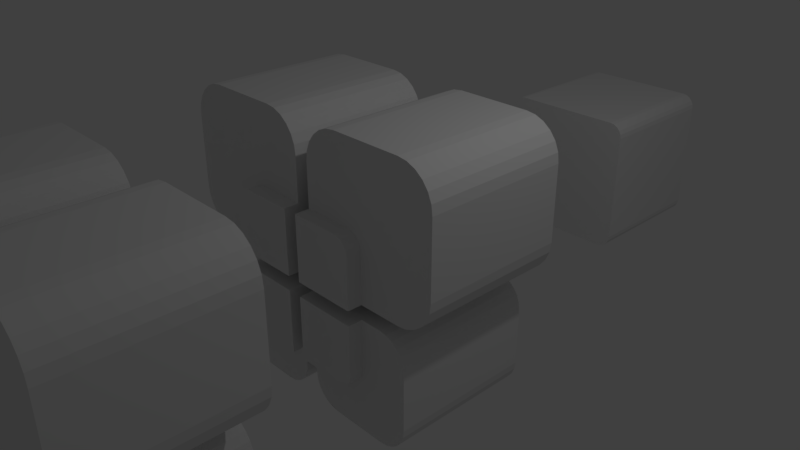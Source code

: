 # Source: carefit.blend  (saved by Blender 2.77.0; exported with 4.5.12 LTS)
import bpy
from mathutils import Matrix  # noqa: F401  (used for matrix-valued properties, if any)

bpy.ops.wm.read_factory_settings(use_empty=True)
scene = bpy.context.scene
scene.name = 'Scene'

# ---- collections
col_collection_1 = bpy.data.collections.new('Collection 1'); scene.collection.children.link(col_collection_1)

# ---- materials (node trees are filled in below, after node groups)
mat_material = bpy.data.materials.new('Material')
mat_material.alpha_threshold = 0.0
mat_material.use_transparent_shadow = False
mat_material.roughness = 0.5
mat_material.line_color = (0.0, 0.0, 0.0, 1.0)

# ---- material node trees

# ---- world
world_world = bpy.data.worlds.new('World'); scene.world = world_world
world_world.color = (0.05088, 0.05088, 0.05088)
world_world.use_sun_shadow = False
world_world.sun_shadow_jitter_overblur = 0.0
world_world.cycles.sampling_method = 'MANUAL'

# ---- cameras
cam_camera = bpy.data.cameras.new('Camera')
cam_camera.clip_end = 100.0
cam_camera.lens = 35.0
cam_camera.sensor_width = 32.0
cam_camera.sensor_height = 18.0
cam_camera.ortho_scale = 7.314
cam_camera.dof.focus_distance = 0.0
cam_camera.dof.aperture_fstop = 128.0

# ---- lights
light_lamp = bpy.data.lights.new('Lamp', 'POINT')
light_lamp.transmission_factor = 0.0
light_lamp.cutoff_distance = 30.0
light_lamp.energy = 100.0
light_lamp.shadow_buffer_clip_start = 1.001
light_lamp.shadow_soft_size = 0.1
light_lamp.shadow_maximum_resolution = 0.006
light_lamp.use_absolute_resolution = True

# ---- meshes
me_cube_019 = bpy.data.meshes.new('Cube.019')
me_cube_019.from_pydata([(1.0, 0.9051, -0.9423), (1.25, 0.9051, -0.6923), (1.077, 0.9051, -0.9301), (1.147, 0.9051, -0.8946), (1.202, 0.9051, -0.8393), (1.238, 0.9051, -0.7696), (0.125, -0.9949, 0.1827), (2.0, -0.9949, -2.317), (2.625, -0.9949, -1.692), (2.162, -0.9949, -2.296), (2.312, -0.9949, -2.234), (2.442, -0.9949, -2.134), (2.541, -0.9949, -2.005), (2.604, -0.9949, -1.854), (2.625, 1.005, -1.692), (2.0, 1.005, -2.317), (2.604, 1.005, -1.854), (2.541, 1.005, -2.005), (2.442, 1.005, -2.134), (2.312, 1.005, -2.234), (2.162, 1.005, -2.296), (0.75, 1.005, -2.317), (0.125, 1.005, -1.692), (0.5882, 1.005, -2.296), (0.4375, 1.005, -2.234), (0.3081, 1.005, -2.134), (0.2087, 1.005, -2.005), (0.1463, 1.005, -1.854), (0.125, -0.9949, -1.692), (0.75, -0.9949, -2.317), (0.1463, -0.9949, -1.854), (0.2087, -0.9949, -2.005), (0.3081, -0.9949, -2.134), (0.4375, -0.9949, -2.234), (0.5882, -0.9949, -2.296), (2.625, -0.9949, -0.4423), (2.0, -0.9949, 0.1827), (2.604, -0.9949, -0.2806), (2.541, -0.9949, -0.1298), (2.442, -0.9949, -0.0003713), (2.312, -0.9949, 0.09895), (2.162, -0.9949, 0.1614), (2.0, 1.005, 0.1827), (2.625, 1.005, -0.4423), (2.162, 1.005, 0.1614), (2.312, 1.005, 0.09895), (2.442, 1.005, -0.0003707), (2.541, 1.005, -0.1298), (2.604, 1.005, -0.2806), (0.125, 0.005143, 0.1827), (2.0, 0.005143, -2.317), (2.162, 0.005143, -2.296), (2.312, 0.005143, -2.234), (2.442, 0.005143, -2.134), (2.541, 0.005143, -2.005), (2.604, 0.005143, -1.854), (2.625, 0.005143, -1.692), (0.75, 0.005143, -2.317), (0.5882, 0.005143, -2.296), (0.4375, 0.005143, -2.234), (0.3081, 0.005143, -2.134), (0.2087, 0.005143, -2.005), (0.1463, 0.005143, -1.854), (0.125, 0.005143, -1.692), (2.625, 0.005143, -0.4423), (2.604, 0.005143, -0.2806), (2.541, 0.005143, -0.1298), (2.442, 0.005143, -0.000371), (2.312, 0.005143, 0.09895), (2.162, 0.005143, 0.1614), (2.0, 0.005143, 0.1827), (1.25, 0.9051, 0.1827), (1.25, 1.005, 0.1827), (1.25, 1.005, -0.6923), (1.238, 1.005, -0.7696), (1.202, 1.005, -0.8393), (0.125, 0.9051, 0.1827), (1.147, 1.005, -0.8946), (1.077, 1.005, -0.9301), (1.0, 1.005, -0.9423), (0.125, 1.005, -0.9423), (0.125, 0.9051, -0.9423), (-1.25, 0.9051, -0.6923), (-1.0, 0.9051, -0.9423), (-1.238, 0.9051, -0.7696), (-1.202, 0.9051, -0.8393), (-1.147, 0.9051, -0.8946), (-1.077, 0.9051, -0.9301), (-0.125, -0.9949, 0.1827), (-2.625, -0.9949, -1.692), (-2.0, -0.9949, -2.317), (-2.604, -0.9949, -1.854), (-2.541, -0.9949, -2.005), (-2.442, -0.9949, -2.134), (-2.313, -0.9949, -2.234), (-2.162, -0.9949, -2.296), (-2.0, 1.005, -2.317), (-2.625, 1.005, -1.692), (-2.162, 1.005, -2.296), (-2.313, 1.005, -2.234), (-2.442, 1.005, -2.134), (-2.541, 1.005, -2.005), (-2.604, 1.005, -1.854), (-2.625, 1.005, -0.4423), (-2.0, 1.005, 0.1827), (-2.604, 1.005, -0.2805), (-2.541, 1.005, -0.1298), (-2.442, 1.005, -0.0003686), (-2.313, 1.005, 0.09896), (-2.162, 1.005, 0.1614), (-2.0, -0.9949, 0.1827), (-2.625, -0.9949, -0.4423), (-2.162, -0.9949, 0.1614), (-2.313, -0.9949, 0.09895), (-2.442, -0.9949, -0.0003707), (-2.541, -0.9949, -0.1298), (-2.604, -0.9949, -0.2806), (-0.75, -0.9949, -2.317), (-0.125, -0.9949, -1.692), (-0.5882, -0.9949, -2.296), (-0.4375, -0.9949, -2.234), (-0.3081, -0.9949, -2.134), (-0.2087, -0.9949, -2.005), (-0.1463, -0.9949, -1.854), (-0.125, 1.005, -1.692), (-0.75, 1.005, -2.317), (-0.1463, 1.005, -1.854), (-0.2087, 1.005, -2.005), (-0.3081, 1.005, -2.134), (-0.4375, 1.005, -2.234), (-0.5882, 1.005, -2.296), (-0.125, 0.005142, 0.1827), (-2.625, 0.005143, -1.692), (-2.604, 0.005143, -1.854), (-2.541, 0.005143, -2.005), (-2.442, 0.005143, -2.134), (-2.313, 0.005143, -2.234), (-2.162, 0.005143, -2.296), (-2.0, 0.005143, -2.317), (-2.625, 0.005142, -0.4423), (-2.604, 0.005142, -0.2805), (-2.541, 0.005142, -0.1298), (-2.442, 0.005142, -0.0003697), (-2.313, 0.005142, 0.09895), (-2.162, 0.005142, 0.1614), (-2.0, 0.005142, 0.1827), (-0.75, 0.005143, -2.317), (-0.5882, 0.005143, -2.296), (-0.4375, 0.005143, -2.234), (-0.3081, 0.005143, -2.134), (-0.2087, 0.005143, -2.005), (-0.1463, 0.005143, -1.854), (-0.125, 0.005143, -1.692), (-0.125, 0.9051, -0.9423), (-1.0, 1.005, -0.9423), (-1.077, 1.005, -0.9301), (-0.125, 1.005, -0.9423), (-1.147, 1.005, -0.8946), (-1.202, 1.005, -0.8393), (-0.125, 0.9051, 0.1827), (-1.238, 1.005, -0.7696), (-1.25, 1.005, -0.6923), (-1.25, 1.005, 0.1827), (-1.25, 0.9051, 0.1827), (-1.0, 0.9051, 1.558), (-1.25, 0.9051, 1.308), (-1.077, 0.9051, 1.545), (-1.147, 0.9051, 1.51), (-1.202, 0.9051, 1.455), (-1.238, 0.9051, 1.385), (-0.125, -0.9949, 0.4327), (-1.625, -0.9949, 2.433), (-2.125, -0.9949, 1.933), (-1.754, -0.9949, 2.416), (-1.875, -0.9949, 2.366), (-1.979, -0.9949, 2.286), (-2.058, -0.9949, 2.183), (-2.108, -0.9949, 2.062), (-2.125, 1.005, 1.933), (-1.625, 1.005, 2.433), (-2.108, 1.005, 2.062), (-2.058, 1.005, 2.183), (-1.979, 1.005, 2.286), (-1.875, 1.005, 2.366), (-1.754, 1.005, 2.416), (-0.625, 1.005, 2.433), (-0.125, 1.005, 1.933), (-0.4956, 1.005, 2.416), (-0.375, 1.005, 2.366), (-0.2714, 1.005, 2.286), (-0.192, 1.005, 2.183), (-0.142, 1.005, 2.062), (-0.125, -0.9949, 1.933), (-0.625, -0.9949, 2.433), (-0.142, -0.9949, 2.062), (-0.192, -0.9949, 2.183), (-0.2714, -0.9949, 2.286), (-0.375, -0.9949, 2.366), (-0.4956, -0.9949, 2.416), (-2.125, -0.9949, 0.9327), (-1.625, -0.9949, 0.4327), (-2.108, -0.9949, 0.8033), (-2.058, -0.9949, 0.6827), (-1.979, -0.9949, 0.5791), (-1.875, -0.9949, 0.4997), (-1.754, -0.9949, 0.4497), (-1.625, 1.005, 0.4327), (-2.125, 1.005, 0.9327), (-1.754, 1.005, 0.4497), (-1.875, 1.005, 0.4997), (-1.979, 1.005, 0.5791), (-2.058, 1.005, 0.6827), (-2.108, 1.005, 0.8033), (-0.125, 0.005142, 0.4327), (-1.625, 0.005142, 2.433), (-1.754, 0.005142, 2.416), (-1.875, 0.005142, 2.366), (-1.979, 0.005142, 2.286), (-2.058, 0.005142, 2.183), (-2.108, 0.005142, 2.062), (-2.125, 0.005142, 1.933), (-0.625, 0.005142, 2.433), (-0.4956, 0.005142, 2.416), (-0.375, 0.005142, 2.366), (-0.2714, 0.005142, 2.286), (-0.192, 0.005142, 2.183), (-0.142, 0.005142, 2.062), (-0.125, 0.005142, 1.933), (-2.125, 0.005142, 0.9327), (-2.108, 0.005142, 0.8033), (-2.058, 0.005142, 0.6827), (-1.979, 0.005142, 0.5791), (-1.875, 0.005142, 0.4997), (-1.754, 0.005142, 0.4497), (-1.625, 0.005142, 0.4327), (-1.25, 0.9051, 0.4327), (-1.25, 1.005, 0.4327), (-1.25, 1.005, 1.308), (-1.238, 1.005, 1.385), (-1.202, 1.005, 1.455), (-1.147, 1.005, 1.51), (-1.077, 1.005, 1.545), (-0.125, 0.9051, 0.4327), (-0.125, 1.005, 1.558), (-0.125, 0.9051, 1.558), (-1.0, 1.005, 1.558), (1.25, 0.9051, 1.308), (1.0, 0.9051, 1.558), (1.238, 0.9051, 1.385), (1.202, 0.9051, 1.455), (1.147, 0.9051, 1.51), (1.077, 0.9051, 1.545), (0.125, -0.9949, 0.4327), (2.125, -0.9949, 1.933), (1.625, -0.9949, 2.433), (2.108, -0.9949, 2.062), (2.058, -0.9949, 2.183), (1.979, -0.9949, 2.286), (1.875, -0.9949, 2.366), (1.754, -0.9949, 2.416), (1.625, 1.005, 2.433), (2.125, 1.005, 1.933), (1.754, 1.005, 2.416), (1.875, 1.005, 2.366), (1.979, 1.005, 2.286), (2.058, 1.005, 2.183), (2.108, 1.005, 2.062), (2.125, 1.005, 0.9327), (1.625, 1.005, 0.4327), (2.108, 1.005, 0.8033), (2.058, 1.005, 0.6827), (1.979, 1.005, 0.5791), (1.875, 1.005, 0.4997), (1.754, 1.005, 0.4497), (1.625, -0.9949, 0.4327), (2.125, -0.9949, 0.9327), (1.754, -0.9949, 0.4497), (1.875, -0.9949, 0.4997), (1.979, -0.9949, 0.5791), (2.058, -0.9949, 0.6827), (2.108, -0.9949, 0.8033), (0.625, -0.9949, 2.433), (0.125, -0.9949, 1.933), (0.4956, -0.9949, 2.416), (0.375, -0.9949, 2.366), (0.2714, -0.9949, 2.286), (0.192, -0.9949, 2.183), (0.142, -0.9949, 2.062), (0.125, 1.005, 1.933), (0.625, 1.005, 2.433), (0.142, 1.005, 2.062), (0.192, 1.005, 2.183), (0.2714, 1.005, 2.286), (0.375, 1.005, 2.366), (0.4956, 1.005, 2.416), (0.125, 0.005143, 0.4327), (2.125, 0.005143, 1.933), (2.108, 0.005143, 2.062), (2.058, 0.005143, 2.183), (1.979, 0.005143, 2.286), (1.875, 0.005143, 2.366), (1.754, 0.005143, 2.416), (1.625, 0.005143, 2.433), (2.125, 0.005142, 0.9327), (2.108, 0.005142, 0.8033), (2.058, 0.005142, 0.6827), (1.979, 0.005142, 0.5791), (1.875, 0.005142, 0.4997), (1.754, 0.005142, 0.4497), (1.625, 0.005142, 0.4327), (0.625, 0.005143, 2.433), (0.4956, 0.005143, 2.416), (0.375, 0.005143, 2.366), (0.2714, 0.005143, 2.286), (0.192, 0.005143, 2.183), (0.142, 0.005143, 2.062), (0.125, 0.005143, 1.933), (1.25, 1.005, 1.308), (1.238, 1.005, 1.385), (1.202, 1.005, 1.455), (1.147, 1.005, 1.51), (1.077, 1.005, 1.545), (1.0, 1.005, 1.558), (0.125, 0.9051, 1.558), (0.125, 1.005, 1.558), (1.25, 1.005, 0.4327), (1.25, 0.9051, 0.4327), (0.125, 0.9051, 0.4327)], [], [(0, 2, 78, 79), (2, 3, 77, 78), (3, 4, 75, 77), (4, 5, 74, 75), (5, 1, 73, 74), (64, 56, 14, 43), (21, 23, 24, 25, 26, 27, 22, 80, 79, 78, 77, 75, 74, 73, 72, 42, 44, 45, 46, 47, 48, 43, 14, 16, 17, 18, 19, 20, 15), (57, 50, 7, 29), (49, 6, 36, 70), (49, 63, 28, 6), (50, 15, 20, 51), (51, 20, 19, 52), (52, 19, 18, 53), (53, 18, 17, 54), (54, 17, 16, 55), (55, 16, 14, 56), (57, 29, 34, 58), (58, 34, 33, 59), (59, 33, 32, 60), (60, 32, 31, 61), (61, 31, 30, 62), (62, 30, 28, 63), (64, 43, 48, 65), (65, 48, 47, 66), (66, 47, 46, 67), (67, 46, 45, 68), (68, 45, 44, 69), (69, 44, 42, 70), (6, 28, 30, 31, 32, 33, 34, 29, 7, 9, 10, 11, 12, 13, 8, 35, 37, 38, 39, 40, 41, 36), (41, 69, 70, 36), (40, 68, 69, 41), (39, 67, 68, 40), (38, 66, 67, 39), (37, 65, 66, 38), (35, 64, 65, 37), (27, 62, 63, 22), (26, 61, 62, 27), (25, 60, 61, 26), (24, 59, 60, 25), (23, 58, 59, 24), (21, 57, 58, 23), (13, 55, 56, 8), (12, 54, 55, 13), (11, 53, 54, 12), (10, 52, 53, 11), (9, 51, 52, 10), (7, 50, 51, 9), (21, 15, 50, 57), (35, 8, 56, 64), (71, 1, 5, 4, 3, 2, 0, 81, 76), (72, 71, 76, 49, 70, 42), (81, 0, 79, 80), (73, 1, 71, 72), (76, 81, 80, 22, 63, 49), (146, 138, 96, 125), (103, 105, 106, 107, 108, 109, 104, 162, 161, 160, 158, 157, 155, 154, 156, 124, 126, 127, 128, 129, 130, 125, 96, 98, 99, 100, 101, 102, 97), (139, 132, 89, 111), (131, 88, 118, 152), (131, 145, 110, 88), (132, 97, 102, 133), (133, 102, 101, 134), (134, 101, 100, 135), (135, 100, 99, 136), (136, 99, 98, 137), (137, 98, 96, 138), (139, 111, 116, 140), (140, 116, 115, 141), (141, 115, 114, 142), (142, 114, 113, 143), (143, 113, 112, 144), (144, 112, 110, 145), (146, 125, 130, 147), (147, 130, 129, 148), (148, 129, 128, 149), (149, 128, 127, 150), (150, 127, 126, 151), (151, 126, 124, 152), (88, 110, 112, 113, 114, 115, 116, 111, 89, 91, 92, 93, 94, 95, 90, 117, 119, 120, 121, 122, 123, 118), (123, 151, 152, 118), (122, 150, 151, 123), (121, 149, 150, 122), (120, 148, 149, 121), (119, 147, 148, 120), (117, 146, 147, 119), (109, 144, 145, 104), (108, 143, 144, 109), (107, 142, 143, 108), (106, 141, 142, 107), (105, 140, 141, 106), (103, 139, 140, 105), (95, 137, 138, 90), (94, 136, 137, 95), (93, 135, 136, 94), (92, 134, 135, 93), (91, 133, 134, 92), (89, 132, 133, 91), (103, 97, 132, 139), (117, 90, 138, 146), (161, 82, 84, 160), (163, 82, 161, 162), (158, 85, 86, 157), (160, 84, 85, 158), (153, 83, 87, 86, 85, 84, 82, 163, 159), (156, 153, 159, 131, 152, 124), (155, 87, 83, 154), (154, 83, 153, 156), (157, 86, 87, 155), (159, 163, 162, 104, 145, 131), (164, 244, 242, 235, 165, 169, 168, 167, 166), (164, 166, 241, 245), (166, 167, 240, 241), (167, 168, 239, 240), (168, 169, 238, 239), (169, 165, 237, 238), (228, 220, 178, 207), (185, 187, 188, 189, 190, 191, 186, 243, 245, 241, 240, 239, 238, 237, 236, 206, 208, 209, 210, 211, 212, 207, 178, 180, 181, 182, 183, 184, 179), (221, 214, 171, 193), (213, 170, 200, 234), (213, 227, 192, 170), (214, 179, 184, 215), (215, 184, 183, 216), (216, 183, 182, 217), (217, 182, 181, 218), (218, 181, 180, 219), (219, 180, 178, 220), (221, 193, 198, 222), (222, 198, 197, 223), (223, 197, 196, 224), (224, 196, 195, 225), (225, 195, 194, 226), (226, 194, 192, 227), (228, 207, 212, 229), (229, 212, 211, 230), (230, 211, 210, 231), (231, 210, 209, 232), (232, 209, 208, 233), (233, 208, 206, 234), (170, 192, 194, 195, 196, 197, 198, 193, 171, 173, 174, 175, 176, 177, 172, 199, 201, 202, 203, 204, 205, 200), (205, 233, 234, 200), (204, 232, 233, 205), (203, 231, 232, 204), (202, 230, 231, 203), (201, 229, 230, 202), (199, 228, 229, 201), (191, 226, 227, 186), (190, 225, 226, 191), (189, 224, 225, 190), (188, 223, 224, 189), (187, 222, 223, 188), (185, 221, 222, 187), (177, 219, 220, 172), (176, 218, 219, 177), (175, 217, 218, 176), (174, 216, 217, 175), (173, 215, 216, 174), (171, 214, 215, 173), (185, 179, 214, 221), (199, 172, 220, 228), (244, 164, 245, 243), (237, 165, 235, 236), (236, 235, 242, 213, 234, 206), (242, 244, 243, 186, 227, 213), (246, 317, 325, 326), (310, 302, 260, 289), (267, 269, 270, 271, 272, 273, 268, 325, 317, 318, 319, 320, 321, 322, 324, 288, 290, 291, 292, 293, 294, 289, 260, 262, 263, 264, 265, 266, 261), (303, 296, 253, 275), (295, 252, 282, 316), (295, 309, 274, 252), (296, 261, 266, 297), (297, 266, 265, 298), (298, 265, 264, 299), (299, 264, 263, 300), (300, 263, 262, 301), (301, 262, 260, 302), (303, 275, 280, 304), (304, 280, 279, 305), (305, 279, 278, 306), (306, 278, 277, 307), (307, 277, 276, 308), (308, 276, 274, 309), (310, 289, 294, 311), (311, 294, 293, 312), (312, 293, 292, 313), (313, 292, 291, 314), (314, 291, 290, 315), (315, 290, 288, 316), (252, 274, 276, 277, 278, 279, 280, 275, 253, 255, 256, 257, 258, 259, 254, 281, 283, 284, 285, 286, 287, 282), (287, 315, 316, 282), (286, 314, 315, 287), (285, 313, 314, 286), (284, 312, 313, 285), (283, 311, 312, 284), (281, 310, 311, 283), (273, 308, 309, 268), (272, 307, 308, 273), (271, 306, 307, 272), (270, 305, 306, 271), (269, 304, 305, 270), (267, 303, 304, 269), (259, 301, 302, 254), (258, 300, 301, 259), (257, 299, 300, 258), (256, 298, 299, 257), (255, 297, 298, 256), (253, 296, 297, 255), (267, 261, 296, 303), (281, 254, 302, 310), (319, 249, 250, 320), (318, 248, 249, 319), (320, 250, 251, 321), (322, 247, 323, 324), (317, 246, 248, 318), (323, 247, 251, 250, 249, 248, 246, 326, 327), (321, 251, 247, 322), (324, 323, 327, 295, 316, 288), (327, 326, 325, 268, 309, 295)])
me_cube_019.materials.append(mat_material)
me_cube_019.use_remesh_preserve_volume = False
me_cube_019.use_remesh_preserve_attributes = False
me_cube_019.use_mirror_vertex_groups = False
me_cube_019.update()
me_cube_006 = bpy.data.meshes.new('Cube.006')
me_cube_006.from_pydata([(1.0, -1.0, 0.8), (0.8, -1.0, 1.0), (0.9902, -1.0, 0.8618), (0.9618, -1.0, 0.9176), (0.9176, -1.0, 0.9618), (0.8618, -1.0, 0.9902), (0.8, 1.0, 1.0), (1.0, 1.0, 0.8), (0.8618, 1.0, 0.9902), (0.9176, 1.0, 0.9618), (0.9618, 1.0, 0.9176), (0.9902, 1.0, 0.8618), (-0.8, -1.0, 1.0), (-1.0, -1.0, 0.8), (-0.8618, -1.0, 0.9902), (-0.9176, -1.0, 0.9618), (-0.9618, -1.0, 0.9176), (-0.9902, -1.0, 0.8618), (-1.0, 1.0, 0.8), (-0.8, 1.0, 1.0), (-0.9902, 1.0, 0.8618), (-0.9618, 1.0, 0.9176), (-0.9176, 1.0, 0.9618), (-0.8618, 1.0, 0.9902), (-1.0, -1.0, -0.8), (-0.8, -1.0, -1.0), (-0.9902, -1.0, -0.8618), (-0.9618, -1.0, -0.9176), (-0.9176, -1.0, -0.9618), (-0.8618, -1.0, -0.9902), (-0.8, 1.0, -1.0), (-1.0, 1.0, -0.8), (-0.8618, 1.0, -0.9902), (-0.9176, 1.0, -0.9618), (-0.9618, 1.0, -0.9176), (-0.9902, 1.0, -0.8618), (0.8, -1.0, -1.0), (1.0, -1.0, -0.8), (0.8618, -1.0, -0.9902), (0.9176, -1.0, -0.9618), (0.9618, -1.0, -0.9176), (0.9902, -1.0, -0.8618), (1.0, 1.0, -0.8), (0.8, 1.0, -1.0), (0.9902, 1.0, -0.8618), (0.9618, 1.0, -0.9176), (0.9176, 1.0, -0.9618), (0.8618, 1.0, -0.9902)], [], [(6, 19, 12, 1), (30, 43, 36, 25), (36, 38, 39, 40, 41, 37, 0, 2, 3, 4, 5, 1, 12, 14, 15, 16, 17, 13, 24, 26, 27, 28, 29, 25), (6, 1, 5, 8), (8, 5, 4, 9), (9, 4, 3, 10), (10, 3, 2, 11), (11, 2, 0, 7), (12, 19, 23, 14), (14, 23, 22, 15), (15, 22, 21, 16), (16, 21, 20, 17), (17, 20, 18, 13), (24, 13, 18, 31), (30, 25, 29, 32), (32, 29, 28, 33), (33, 28, 27, 34), (34, 27, 26, 35), (35, 26, 24, 31), (30, 32, 33, 34, 35, 31, 18, 20, 21, 22, 23, 19, 6, 8, 9, 10, 11, 7, 42, 44, 45, 46, 47, 43), (36, 43, 47, 38), (38, 47, 46, 39), (39, 46, 45, 40), (40, 45, 44, 41), (41, 44, 42, 37), (42, 7, 0, 37)])
me_cube_006.use_remesh_preserve_volume = False
me_cube_006.use_remesh_preserve_attributes = False
me_cube_006.use_mirror_vertex_groups = False
me_cube_006.update()
me_cube_003 = bpy.data.meshes.new('Cube.003')
me_cube_003.from_pydata([(0.09951, 0.9, 0.1505), (-0.1505, 0.9, -0.09951), (0.02225, 0.9, 0.1383), (-0.04744, 0.9, 0.1027), (-0.1027, 0.9, 0.04744), (-0.1383, 0.9, -0.02225), (0.9745, -1.0, -0.9745), (-0.5255, -1.0, 1.025), (-1.025, -1.0, 0.5255), (-0.6549, -1.0, 1.008), (-0.7755, -1.0, 0.9585), (-0.879, -1.0, 0.879), (-0.9585, -1.0, 0.7755), (-1.008, -1.0, 0.6549), (-1.025, 1.0, 0.5255), (-0.5255, 1.0, 1.025), (-1.008, 1.0, 0.6549), (-0.9585, 1.0, 0.7755), (-0.879, 1.0, 0.879), (-0.7755, 1.0, 0.9585), (-0.6549, 1.0, 1.008), (0.4745, 1.0, 1.025), (0.9745, 1.0, 0.5255), (0.6039, 1.0, 1.008), (0.7245, 1.0, 0.9585), (0.8281, 1.0, 0.879), (0.9075, 1.0, 0.7755), (0.9575, 1.0, 0.6549), (0.9745, -1.0, 0.5255), (0.4745, -1.0, 1.025), (0.9575, -1.0, 0.6549), (0.9075, -1.0, 0.7755), (0.8281, -1.0, 0.879), (0.7245, -1.0, 0.9585), (0.6039, -1.0, 1.008), (-1.025, -1.0, -0.4745), (-0.5255, -1.0, -0.9745), (-1.008, -1.0, -0.6039), (-0.9585, -1.0, -0.7245), (-0.879, -1.0, -0.8281), (-0.7755, -1.0, -0.9075), (-0.6549, -1.0, -0.9575), (-0.5255, 1.0, -0.9745), (-1.025, 1.0, -0.4745), (-0.6549, 1.0, -0.9575), (-0.7755, 1.0, -0.9075), (-0.879, 1.0, -0.8281), (-0.9585, 1.0, -0.7245), (-1.008, 1.0, -0.6039), (0.9745, -5.96e-08, -0.9745), (-0.5255, 0.0, 1.025), (-0.6549, 5.96e-08, 1.008), (-0.7755, 1.192e-07, 0.9585), (-0.879, 1.192e-07, 0.879), (-0.9585, 1.192e-07, 0.7755), (-1.008, 2.384e-07, 0.6549), (-1.025, 2.384e-07, 0.5255), (0.4745, -4.172e-07, 1.025), (0.6039, -4.768e-07, 1.008), (0.7245, -4.768e-07, 0.9585), (0.8281, -4.768e-07, 0.879), (0.9075, -4.768e-07, 0.7755), (0.9575, -4.768e-07, 0.6549), (0.9745, -4.768e-07, 0.5255), (-1.025, 2.384e-07, -0.4745), (-1.008, 2.384e-07, -0.6039), (-0.9585, 2.384e-07, -0.7245), (-0.879, 2.384e-07, -0.8281), (-0.7755, 2.384e-07, -0.9075), (-0.6549, 2.384e-07, -0.9575), (-0.5255, 2.384e-07, -0.9745), (0.09951, 1.0, 0.1505), (0.02225, 1.0, 0.1383), (-0.04744, 1.0, 0.1027), (-0.1027, 1.0, 0.04744), (-0.1383, 1.0, -0.02225), (-0.1505, 1.0, -0.09951), (-0.1505, 0.9, -0.9745), (-0.1505, 1.0, -0.9745), (0.9745, 1.0, 0.1505), (0.9745, 0.9, 0.1505), (0.9745, 0.9, -0.9745)], [], [(0, 71, 79, 80), (64, 56, 14, 43), (21, 23, 24, 25, 26, 27, 22, 79, 71, 72, 73, 74, 75, 76, 78, 42, 44, 45, 46, 47, 48, 43, 14, 16, 17, 18, 19, 20, 15), (57, 50, 7, 29), (49, 6, 36, 70), (49, 63, 28, 6), (50, 15, 20, 51), (51, 20, 19, 52), (52, 19, 18, 53), (53, 18, 17, 54), (54, 17, 16, 55), (55, 16, 14, 56), (57, 29, 34, 58), (58, 34, 33, 59), (59, 33, 32, 60), (60, 32, 31, 61), (61, 31, 30, 62), (62, 30, 28, 63), (64, 43, 48, 65), (65, 48, 47, 66), (66, 47, 46, 67), (67, 46, 45, 68), (68, 45, 44, 69), (69, 44, 42, 70), (6, 28, 30, 31, 32, 33, 34, 29, 7, 9, 10, 11, 12, 13, 8, 35, 37, 38, 39, 40, 41, 36), (41, 69, 70, 36), (40, 68, 69, 41), (39, 67, 68, 40), (38, 66, 67, 39), (37, 65, 66, 38), (35, 64, 65, 37), (27, 62, 63, 22), (26, 61, 62, 27), (25, 60, 61, 26), (24, 59, 60, 25), (23, 58, 59, 24), (21, 57, 58, 23), (13, 55, 56, 8), (12, 54, 55, 13), (11, 53, 54, 12), (10, 52, 53, 11), (9, 51, 52, 10), (7, 50, 51, 9), (21, 15, 50, 57), (35, 8, 56, 64), (73, 3, 4, 74), (72, 2, 3, 73), (74, 4, 5, 75), (76, 1, 77, 78), (71, 0, 2, 72), (77, 1, 5, 4, 3, 2, 0, 80, 81), (75, 5, 1, 76), (78, 77, 81, 49, 70, 42), (81, 80, 79, 22, 63, 49)])
me_cube_003.materials.append(mat_material)
me_cube_003.use_remesh_preserve_volume = False
me_cube_003.use_remesh_preserve_attributes = False
me_cube_003.use_mirror_vertex_groups = False
me_cube_003.update()
me_cube_008 = bpy.data.meshes.new('Cube.008')
me_cube_008.from_pydata([(0.4395, -0.9, 0.4395), (-0.2605, 0.9, -0.4605), (-0.4605, 0.9, -0.2605), (-0.3223, 0.9, -0.4507), (-0.3781, 0.9, -0.4223), (-0.4223, 0.9, -0.3781), (-0.4507, 0.9, -0.3223), (-0.4605, -0.9, -0.2605), (-0.4223, -0.9, -0.3781), (-0.4507, -0.9, -0.3223), (-0.3781, -0.9, -0.4223), (-0.2605, -0.9, -0.4605), (-0.3223, -0.9, -0.4507), (-0.4605, -0.9, 0.4395), (0.4395, -0.9, -0.4605), (0.4395, 0.9, 0.4395), (-0.4605, 0.9, 0.4395), (0.4395, 0.9, -0.4605)], [], [(0, 13, 7, 9, 8, 10, 12, 11, 14), (1, 17, 14, 11), (1, 11, 12, 3), (3, 12, 10, 4), (4, 10, 8, 5), (5, 8, 9, 6), (6, 9, 7, 2), (1, 3, 4, 5, 6, 2, 16, 15, 17), (7, 13, 16, 2), (14, 17, 15, 0), (15, 16, 13, 0)])
me_cube_008.use_remesh_preserve_volume = False
me_cube_008.use_remesh_preserve_attributes = False
me_cube_008.use_mirror_vertex_groups = False
me_cube_008.update()
me_cube_002 = bpy.data.meshes.new('Cube.002')
me_cube_002.from_pydata([(0.09951, 0.9, 0.1505), (-0.1505, 0.9, -0.09951), (0.02225, 0.9, 0.1383), (-0.04744, 0.9, 0.1027), (-0.1027, 0.9, 0.04744), (-0.1383, 0.9, -0.02225), (0.9745, -1.0, -0.9745), (-0.5255, -1.0, 1.025), (-1.025, -1.0, 0.5255), (-0.6549, -1.0, 1.008), (-0.7755, -1.0, 0.9585), (-0.879, -1.0, 0.879), (-0.9585, -1.0, 0.7755), (-1.008, -1.0, 0.6549), (-1.025, 1.0, 0.5255), (-0.5255, 1.0, 1.025), (-1.008, 1.0, 0.6549), (-0.9585, 1.0, 0.7755), (-0.879, 1.0, 0.879), (-0.7755, 1.0, 0.9585), (-0.6549, 1.0, 1.008), (0.4745, 1.0, 1.025), (0.9745, 1.0, 0.5255), (0.6039, 1.0, 1.008), (0.7245, 1.0, 0.9585), (0.8281, 1.0, 0.879), (0.9075, 1.0, 0.7755), (0.9575, 1.0, 0.6549), (0.9745, -1.0, 0.5255), (0.4745, -1.0, 1.025), (0.9575, -1.0, 0.6549), (0.9075, -1.0, 0.7755), (0.8281, -1.0, 0.879), (0.7245, -1.0, 0.9585), (0.6039, -1.0, 1.008), (-1.025, -1.0, -0.4745), (-0.5255, -1.0, -0.9745), (-1.008, -1.0, -0.6039), (-0.9585, -1.0, -0.7245), (-0.879, -1.0, -0.8281), (-0.7755, -1.0, -0.9075), (-0.6549, -1.0, -0.9575), (-0.5255, 1.0, -0.9745), (-1.025, 1.0, -0.4745), (-0.6549, 1.0, -0.9575), (-0.7755, 1.0, -0.9075), (-0.879, 1.0, -0.8281), (-0.9585, 1.0, -0.7245), (-1.008, 1.0, -0.6039), (0.9745, -5.96e-08, -0.9745), (-0.5255, 0.0, 1.025), (-0.6549, 5.96e-08, 1.008), (-0.7755, 1.192e-07, 0.9585), (-0.879, 1.192e-07, 0.879), (-0.9585, 1.192e-07, 0.7755), (-1.008, 2.384e-07, 0.6549), (-1.025, 2.384e-07, 0.5255), (0.4745, -4.172e-07, 1.025), (0.6039, -4.768e-07, 1.008), (0.7245, -4.768e-07, 0.9585), (0.8281, -4.768e-07, 0.879), (0.9075, -4.768e-07, 0.7755), (0.9575, -4.768e-07, 0.6549), (0.9745, -4.768e-07, 0.5255), (-1.025, 2.384e-07, -0.4745), (-1.008, 2.384e-07, -0.6039), (-0.9585, 2.384e-07, -0.7245), (-0.879, 2.384e-07, -0.8281), (-0.7755, 2.384e-07, -0.9075), (-0.6549, 2.384e-07, -0.9575), (-0.5255, 2.384e-07, -0.9745), (-0.1505, 0.9, -0.9745), (-0.1505, 1.0, -0.9745), (-0.1505, 1.0, -0.09951), (-0.1383, 1.0, -0.02225), (-0.1027, 1.0, 0.04744), (-0.04744, 1.0, 0.1027), (0.02225, 1.0, 0.1383), (0.9745, 0.9, -0.9745), (0.9745, 1.0, 0.1505), (0.9745, 0.9, 0.1505), (0.09951, 1.0, 0.1505)], [], [(0, 80, 78, 71, 1, 5, 4, 3, 2), (0, 2, 77, 81), (2, 3, 76, 77), (3, 4, 75, 76), (4, 5, 74, 75), (5, 1, 73, 74), (64, 56, 14, 43), (21, 23, 24, 25, 26, 27, 22, 79, 81, 77, 76, 75, 74, 73, 72, 42, 44, 45, 46, 47, 48, 43, 14, 16, 17, 18, 19, 20, 15), (57, 50, 7, 29), (49, 6, 36, 70), (49, 63, 28, 6), (50, 15, 20, 51), (51, 20, 19, 52), (52, 19, 18, 53), (53, 18, 17, 54), (54, 17, 16, 55), (55, 16, 14, 56), (57, 29, 34, 58), (58, 34, 33, 59), (59, 33, 32, 60), (60, 32, 31, 61), (61, 31, 30, 62), (62, 30, 28, 63), (64, 43, 48, 65), (65, 48, 47, 66), (66, 47, 46, 67), (67, 46, 45, 68), (68, 45, 44, 69), (69, 44, 42, 70), (6, 28, 30, 31, 32, 33, 34, 29, 7, 9, 10, 11, 12, 13, 8, 35, 37, 38, 39, 40, 41, 36), (41, 69, 70, 36), (40, 68, 69, 41), (39, 67, 68, 40), (38, 66, 67, 39), (37, 65, 66, 38), (35, 64, 65, 37), (27, 62, 63, 22), (26, 61, 62, 27), (25, 60, 61, 26), (24, 59, 60, 25), (23, 58, 59, 24), (21, 57, 58, 23), (13, 55, 56, 8), (12, 54, 55, 13), (11, 53, 54, 12), (10, 52, 53, 11), (9, 51, 52, 10), (7, 50, 51, 9), (21, 15, 50, 57), (35, 8, 56, 64), (80, 0, 81, 79), (73, 1, 71, 72), (72, 71, 78, 49, 70, 42), (78, 80, 79, 22, 63, 49)])
me_cube_002.materials.append(mat_material)
me_cube_002.use_remesh_preserve_volume = False
me_cube_002.use_remesh_preserve_attributes = False
me_cube_002.use_mirror_vertex_groups = False
me_cube_002.update()
me_cube_009 = bpy.data.meshes.new('Cube.009')
me_cube_009.from_pydata([(-0.4395, -0.9, 0.4395), (0.4605, 0.9, -0.2605), (0.2605, 0.9, -0.4605), (0.4507, 0.9, -0.3223), (0.4223, 0.9, -0.3781), (0.3781, 0.9, -0.4223), (0.3223, 0.9, -0.4507), (-0.4395, 0.9, -0.4605), (-0.4395, 0.9, 0.4395), (-0.4395, -0.9, -0.4605), (0.4605, -0.9, -0.2605), (0.3223, -0.9, -0.4507), (0.2605, -0.9, -0.4605), (0.4507, -0.9, -0.3223), (0.4223, -0.9, -0.3781), (0.3781, -0.9, -0.4223), (0.4605, -0.9, 0.4395), (0.4605, 0.9, 0.4395)], [], [(0, 9, 12, 11, 15, 14, 13, 10, 16), (1, 17, 16, 10), (14, 15, 5, 4), (10, 13, 3, 1), (12, 9, 7, 2), (15, 11, 6, 5), (13, 14, 4, 3), (16, 17, 8, 0), (11, 12, 2, 6), (8, 7, 9, 0), (7, 8, 17, 1, 3, 4, 5, 6, 2)])
me_cube_009.use_remesh_preserve_volume = False
me_cube_009.use_remesh_preserve_attributes = False
me_cube_009.use_mirror_vertex_groups = False
me_cube_009.update()
me_cube_001 = bpy.data.meshes.new('Cube.001')
me_cube_001.from_pydata([(0.2745, 0.9, -0.07451), (0.07451, 0.9, -0.2745), (0.2127, 0.9, -0.0843), (0.157, 0.9, -0.1127), (0.1127, 0.9, -0.157), (0.0843, 0.9, -0.2127), (0.9745, -1.0, -0.9745), (-0.5255, -1.0, 1.025), (-1.025, -1.0, 0.5255), (-0.6549, -1.0, 1.008), (-0.7755, -1.0, 0.9585), (-0.879, -1.0, 0.879), (-0.9585, -1.0, 0.7755), (-1.008, -1.0, 0.6549), (-1.025, 1.0, 0.5255), (-0.5255, 1.0, 1.025), (-1.008, 1.0, 0.6549), (-0.9585, 1.0, 0.7755), (-0.879, 1.0, 0.879), (-0.7755, 1.0, 0.9585), (-0.6549, 1.0, 1.008), (0.4745, 1.0, 1.025), (0.9745, 1.0, 0.5255), (0.6039, 1.0, 1.008), (0.7245, 1.0, 0.9585), (0.8281, 1.0, 0.879), (0.9075, 1.0, 0.7755), (0.9575, 1.0, 0.6549), (0.9745, -1.0, 0.5255), (0.4745, -1.0, 1.025), (0.9575, -1.0, 0.6549), (0.9075, -1.0, 0.7755), (0.8281, -1.0, 0.879), (0.7245, -1.0, 0.9585), (0.6039, -1.0, 1.008), (-1.025, -1.0, -0.4745), (-0.5255, -1.0, -0.9745), (-1.008, -1.0, -0.6039), (-0.9585, -1.0, -0.7245), (-0.879, -1.0, -0.8281), (-0.7755, -1.0, -0.9075), (-0.6549, -1.0, -0.9575), (-0.5255, 1.0, -0.9745), (-1.025, 1.0, -0.4745), (-0.6549, 1.0, -0.9575), (-0.7755, 1.0, -0.9075), (-0.879, 1.0, -0.8281), (-0.9585, 1.0, -0.7245), (-1.008, 1.0, -0.6039), (0.9745, -5.96e-08, -0.9745), (-0.5255, 0.0, 1.025), (-0.6549, 5.96e-08, 1.008), (-0.7755, 1.192e-07, 0.9585), (-0.879, 1.192e-07, 0.879), (-0.9585, 1.192e-07, 0.7755), (-1.008, 2.384e-07, 0.6549), (-1.025, 2.384e-07, 0.5255), (0.4745, -4.172e-07, 1.025), (0.6039, -4.768e-07, 1.008), (0.7245, -4.768e-07, 0.9585), (0.8281, -4.768e-07, 0.879), (0.9075, -4.768e-07, 0.7755), (0.9575, -4.768e-07, 0.6549), (0.9745, -4.768e-07, 0.5255), (-1.025, 2.384e-07, -0.4745), (-1.008, 2.384e-07, -0.6039), (-0.9585, 2.384e-07, -0.7245), (-0.879, 2.384e-07, -0.8281), (-0.7755, 2.384e-07, -0.9075), (-0.6549, 2.384e-07, -0.9575), (-0.5255, 2.384e-07, -0.9745), (0.07451, 0.9, -0.9745), (0.07451, 1.0, -0.2745), (0.0843, 1.0, -0.2127), (0.07451, 1.0, -0.9745), (0.1127, 1.0, -0.157), (0.157, 1.0, -0.1127), (0.9745, 0.9, -0.9745), (0.2127, 1.0, -0.0843), (0.2745, 1.0, -0.07451), (0.9745, 1.0, -0.07451), (0.9745, 0.9, -0.07451)], [], [(64, 56, 14, 43), (21, 23, 24, 25, 26, 27, 22, 80, 79, 78, 76, 75, 73, 72, 74, 42, 44, 45, 46, 47, 48, 43, 14, 16, 17, 18, 19, 20, 15), (57, 50, 7, 29), (49, 6, 36, 70), (49, 63, 28, 6), (50, 15, 20, 51), (51, 20, 19, 52), (52, 19, 18, 53), (53, 18, 17, 54), (54, 17, 16, 55), (55, 16, 14, 56), (57, 29, 34, 58), (58, 34, 33, 59), (59, 33, 32, 60), (60, 32, 31, 61), (61, 31, 30, 62), (62, 30, 28, 63), (64, 43, 48, 65), (65, 48, 47, 66), (66, 47, 46, 67), (67, 46, 45, 68), (68, 45, 44, 69), (69, 44, 42, 70), (6, 28, 30, 31, 32, 33, 34, 29, 7, 9, 10, 11, 12, 13, 8, 35, 37, 38, 39, 40, 41, 36), (41, 69, 70, 36), (40, 68, 69, 41), (39, 67, 68, 40), (38, 66, 67, 39), (37, 65, 66, 38), (35, 64, 65, 37), (27, 62, 63, 22), (26, 61, 62, 27), (25, 60, 61, 26), (24, 59, 60, 25), (23, 58, 59, 24), (21, 57, 58, 23), (13, 55, 56, 8), (12, 54, 55, 13), (11, 53, 54, 12), (10, 52, 53, 11), (9, 51, 52, 10), (7, 50, 51, 9), (21, 15, 50, 57), (35, 8, 56, 64), (79, 0, 2, 78), (81, 0, 79, 80), (76, 3, 4, 75), (78, 2, 3, 76), (71, 1, 5, 4, 3, 2, 0, 81, 77), (74, 71, 77, 49, 70, 42), (73, 5, 1, 72), (72, 1, 71, 74), (75, 4, 5, 73), (77, 81, 80, 22, 63, 49)])
me_cube_001.materials.append(mat_material)
me_cube_001.use_remesh_preserve_volume = False
me_cube_001.use_remesh_preserve_attributes = False
me_cube_001.use_mirror_vertex_groups = False
me_cube_001.update()
me_cube_007 = bpy.data.meshes.new('Cube.007')
me_cube_007.from_pydata([(-0.4395, -0.9, -0.4395), (0.2605, 0.9, 0.4605), (0.4605, 0.9, 0.2605), (0.3223, 0.9, 0.4507), (0.3781, 0.9, 0.4223), (0.4223, 0.9, 0.3781), (0.4507, 0.9, 0.3223), (-0.4395, 0.9, 0.4605), (0.4605, 0.9, -0.4395), (-0.4395, 0.9, -0.4395), (0.4605, -0.9, -0.4395), (-0.4395, -0.9, 0.4605), (0.2605, -0.9, 0.4605), (0.4507, -0.9, 0.3223), (0.4605, -0.9, 0.2605), (0.3223, -0.9, 0.4507), (0.3781, -0.9, 0.4223), (0.4223, -0.9, 0.3781)], [], [(0, 10, 14, 13, 17, 16, 15, 12, 11), (1, 7, 11, 12), (1, 12, 15, 3), (3, 15, 16, 4), (4, 16, 17, 5), (5, 17, 13, 6), (6, 13, 14, 2), (14, 10, 8, 2), (11, 7, 9, 0), (9, 8, 10, 0), (8, 9, 7, 1, 3, 4, 5, 6, 2)])
me_cube_007.use_remesh_preserve_volume = False
me_cube_007.use_remesh_preserve_attributes = False
me_cube_007.use_mirror_vertex_groups = False
me_cube_007.update()
me_cube = bpy.data.meshes.new('Cube')
me_cube.from_pydata([(0.2745, 0.9, -0.07451), (0.07451, 0.9, -0.2745), (0.2127, 0.9, -0.0843), (0.157, 0.9, -0.1127), (0.1127, 0.9, -0.157), (0.0843, 0.9, -0.2127), (0.9745, -1.0, -0.9745), (-0.5255, -1.0, 1.025), (-1.025, -1.0, 0.5255), (-0.6549, -1.0, 1.008), (-0.7755, -1.0, 0.9585), (-0.879, -1.0, 0.879), (-0.9585, -1.0, 0.7755), (-1.008, -1.0, 0.6549), (-1.025, 1.0, 0.5255), (-0.5255, 1.0, 1.025), (-1.008, 1.0, 0.6549), (-0.9585, 1.0, 0.7755), (-0.879, 1.0, 0.879), (-0.7755, 1.0, 0.9585), (-0.6549, 1.0, 1.008), (0.4745, 1.0, 1.025), (0.9745, 1.0, 0.5255), (0.6039, 1.0, 1.008), (0.7245, 1.0, 0.9585), (0.8281, 1.0, 0.879), (0.9075, 1.0, 0.7755), (0.9575, 1.0, 0.6549), (0.9745, -1.0, 0.5255), (0.4745, -1.0, 1.025), (0.9575, -1.0, 0.6549), (0.9075, -1.0, 0.7755), (0.8281, -1.0, 0.879), (0.7245, -1.0, 0.9585), (0.6039, -1.0, 1.008), (-1.025, -1.0, -0.4745), (-0.5255, -1.0, -0.9745), (-1.008, -1.0, -0.6039), (-0.9585, -1.0, -0.7245), (-0.879, -1.0, -0.8281), (-0.7755, -1.0, -0.9075), (-0.6549, -1.0, -0.9575), (-0.5255, 1.0, -0.9745), (-1.025, 1.0, -0.4745), (-0.6549, 1.0, -0.9575), (-0.7755, 1.0, -0.9075), (-0.879, 1.0, -0.8281), (-0.9585, 1.0, -0.7245), (-1.008, 1.0, -0.6039), (0.9745, -5.96e-08, -0.9745), (-0.5255, 0.0, 1.025), (-0.6549, 5.96e-08, 1.008), (-0.7755, 1.192e-07, 0.9585), (-0.879, 1.192e-07, 0.879), (-0.9585, 1.192e-07, 0.7755), (-1.008, 2.384e-07, 0.6549), (-1.025, 2.384e-07, 0.5255), (0.4745, -4.172e-07, 1.025), (0.6039, -4.768e-07, 1.008), (0.7245, -4.768e-07, 0.9585), (0.8281, -4.768e-07, 0.879), (0.9075, -4.768e-07, 0.7755), (0.9575, -4.768e-07, 0.6549), (0.9745, -4.768e-07, 0.5255), (-1.025, 2.384e-07, -0.4745), (-1.008, 2.384e-07, -0.6039), (-0.9585, 2.384e-07, -0.7245), (-0.879, 2.384e-07, -0.8281), (-0.7755, 2.384e-07, -0.9075), (-0.6549, 2.384e-07, -0.9575), (-0.5255, 2.384e-07, -0.9745), (0.07451, 0.9, -0.9745), (0.07451, 1.0, -0.9745), (0.07451, 1.0, -0.2745), (0.0843, 1.0, -0.2127), (0.1127, 1.0, -0.157), (0.9745, 0.9, -0.9745), (0.157, 1.0, -0.1127), (0.2127, 1.0, -0.0843), (0.2745, 1.0, -0.07451), (0.9745, 1.0, -0.07451), (0.9745, 0.9, -0.07451)], [], [(0, 2, 78, 79), (2, 3, 77, 78), (3, 4, 75, 77), (4, 5, 74, 75), (5, 1, 73, 74), (64, 56, 14, 43), (21, 23, 24, 25, 26, 27, 22, 80, 79, 78, 77, 75, 74, 73, 72, 42, 44, 45, 46, 47, 48, 43, 14, 16, 17, 18, 19, 20, 15), (57, 50, 7, 29), (49, 6, 36, 70), (49, 63, 28, 6), (50, 15, 20, 51), (51, 20, 19, 52), (52, 19, 18, 53), (53, 18, 17, 54), (54, 17, 16, 55), (55, 16, 14, 56), (57, 29, 34, 58), (58, 34, 33, 59), (59, 33, 32, 60), (60, 32, 31, 61), (61, 31, 30, 62), (62, 30, 28, 63), (64, 43, 48, 65), (65, 48, 47, 66), (66, 47, 46, 67), (67, 46, 45, 68), (68, 45, 44, 69), (69, 44, 42, 70), (6, 28, 30, 31, 32, 33, 34, 29, 7, 9, 10, 11, 12, 13, 8, 35, 37, 38, 39, 40, 41, 36), (41, 69, 70, 36), (40, 68, 69, 41), (39, 67, 68, 40), (38, 66, 67, 39), (37, 65, 66, 38), (35, 64, 65, 37), (27, 62, 63, 22), (26, 61, 62, 27), (25, 60, 61, 26), (24, 59, 60, 25), (23, 58, 59, 24), (21, 57, 58, 23), (13, 55, 56, 8), (12, 54, 55, 13), (11, 53, 54, 12), (10, 52, 53, 11), (9, 51, 52, 10), (7, 50, 51, 9), (21, 15, 50, 57), (35, 8, 56, 64), (71, 1, 5, 4, 3, 2, 0, 81, 76), (72, 71, 76, 49, 70, 42), (81, 0, 79, 80), (73, 1, 71, 72), (76, 81, 80, 22, 63, 49)])
me_cube.materials.append(mat_material)
me_cube.use_remesh_preserve_volume = False
me_cube.use_remesh_preserve_attributes = False
me_cube.use_mirror_vertex_groups = False
me_cube.update()
me_cube_005 = bpy.data.meshes.new('Cube.005')
me_cube_005.from_pydata([(0.4395, -0.9, -0.4395), (-0.4605, 0.9, 0.2605), (-0.2605, 0.9, 0.4605), (-0.4507, 0.9, 0.3223), (-0.4223, 0.9, 0.3781), (-0.3781, 0.9, 0.4223), (-0.3223, 0.9, 0.4507), (0.4395, -0.9, 0.4605), (-0.4605, -0.9, -0.4395), (-0.2605, -0.9, 0.4605), (-0.3223, -0.9, 0.4507), (-0.4605, -0.9, 0.2605), (-0.3781, -0.9, 0.4223), (-0.4223, -0.9, 0.3781), (-0.4507, -0.9, 0.3223), (0.4395, 0.9, 0.4605), (0.4395, 0.9, -0.4395), (-0.4605, 0.9, -0.4395)], [], [(0, 7, 9, 10, 12, 13, 14, 11, 8), (14, 13, 4, 3), (10, 9, 2, 6), (9, 7, 15, 2), (17, 8, 11, 1), (13, 12, 5, 4), (12, 10, 6, 5), (8, 17, 16, 0), (11, 14, 3, 1), (15, 16, 17, 1, 3, 4, 5, 6, 2), (16, 15, 7, 0)])
me_cube_005.use_remesh_preserve_volume = False
me_cube_005.use_remesh_preserve_attributes = False
me_cube_005.use_mirror_vertex_groups = False
me_cube_005.update()

# ---- objects
ob_logo = bpy.data.objects.new('LOGO', me_cube_019)
ob_c_all = bpy.data.objects.new('C_ALL', me_cube_006)
ob_m_lb = bpy.data.objects.new('M_LB', me_cube_003)
ob_c_lb = bpy.data.objects.new('C_LB', me_cube_008)
ob_m_rb = bpy.data.objects.new('M_RB', me_cube_002)
ob_c_rb = bpy.data.objects.new('C_RB', me_cube_009)
ob_m_rt = bpy.data.objects.new('M_RT', me_cube_001)
ob_c_rt = bpy.data.objects.new('C_RT', me_cube_007)
ob_m_lt = bpy.data.objects.new('M_LT', me_cube)
ob_c_lt = bpy.data.objects.new('C_LT', me_cube_005)
ob_lamp = bpy.data.objects.new('Lamp', light_lamp)
ob_camera = bpy.data.objects.new('Camera', cam_camera)

# ---- transforms, parenting, visibility, modifiers, constraints
ob_logo.location = (-8.941e-07, -4.005, 0.2462)
ob_logo.rotation_euler = (-2.687e-07, 3.142, 1.344e-07)
ob_logo.scale = (0.8, 1.0, 0.8)
ob_logo.lock_rotations_4d = False
ob_logo.empty_display_type = 'ARROWS'
ob_logo.lineart.crease_threshold = 0.0
ob_c_all.location = (0.0, 5.0, 0.0)
ob_c_all.lineart.crease_threshold = 0.0
_m = ob_c_all.modifiers.new('Boolean', 'BOOLEAN')
_m.solver = 'FAST'
ob_m_lb.location = (-0.8796, -2.98e-08, -0.8796)
ob_m_lb.rotation_euler = (-1.344e-07, 4.712, 0.0)
ob_m_lb.scale = (0.8, 1.0, 0.8)
ob_m_lb.lock_rotations_4d = False
ob_m_lb.empty_display_type = 'ARROWS'
ob_m_lb.lineart.crease_threshold = 0.0
ob_c_lb.location = (-0.5395, -0.3, -0.5395)
ob_c_lb.lineart.crease_threshold = 0.0
ob_m_rb.location = (0.8796, -2.98e-08, -0.8796)
ob_m_rb.rotation_euler = (-2.687e-07, 3.142, 1.344e-07)
ob_m_rb.scale = (0.8, 1.0, 0.8)
ob_m_rb.lock_rotations_4d = False
ob_m_rb.empty_display_type = 'ARROWS'
ob_m_rb.lineart.crease_threshold = 0.0
ob_c_rb.location = (0.5395, -0.3, -0.5395)
ob_c_rb.lineart.crease_threshold = 0.0
ob_m_rt.location = (1.075, -2.98e-08, 1.075)
ob_m_rt.rotation_euler = (-1.344e-07, 1.571, 0.0)
ob_m_rt.lock_rotations_4d = False
ob_m_rt.empty_display_type = 'ARROWS'
ob_m_rt.lineart.crease_threshold = 0.0
ob_c_rt.location = (0.5395, -0.3, 0.5395)
ob_c_rt.lineart.crease_threshold = 0.0
ob_m_lt.location = (-1.075, -1.49e-08, 1.075)
ob_m_lt.lock_rotations_4d = False
ob_m_lt.empty_display_type = 'ARROWS'
ob_m_lt.lineart.crease_threshold = 0.0
ob_c_lt.location = (-0.5395, -0.3, 0.5395)
ob_c_lt.lineart.crease_threshold = 0.0
ob_lamp.location = (4.076, 1.005, 5.904)
ob_lamp.rotation_euler = (0.6503, 0.05522, 1.866)
ob_lamp.lock_rotations_4d = False
ob_lamp.empty_display_type = 'ARROWS'
ob_lamp.color = (0.0, 0.0, 0.0, 0.0)
ob_lamp.lineart.crease_threshold = 0.0
ob_camera.location = (7.481, -6.508, 5.344)
ob_camera.rotation_euler = (1.109, 0.0, 0.8149)
ob_camera.lock_rotations_4d = False
ob_camera.empty_display_type = 'ARROWS'
ob_camera.color = (0.0, 0.0, 0.0, 0.0)
ob_camera.display_type = 'WIRE'
ob_camera.lineart.crease_threshold = 0.0

# ---- collection membership
col_collection_1.objects.link(ob_logo)
col_collection_1.objects.link(ob_c_all)
col_collection_1.objects.link(ob_m_lb)
col_collection_1.objects.link(ob_c_lb)
col_collection_1.objects.link(ob_m_rb)
col_collection_1.objects.link(ob_c_rb)
col_collection_1.objects.link(ob_m_rt)
col_collection_1.objects.link(ob_c_rt)
col_collection_1.objects.link(ob_m_lt)
col_collection_1.objects.link(ob_c_lt)
col_collection_1.objects.link(ob_lamp)
col_collection_1.objects.link(ob_camera)

# ---- scene / render settings (as saved in the file)
scene.camera = ob_camera
scene.frame_start = 1; scene.frame_end = 250; scene.frame_set(1)
scene.render.engine = 'BLENDER_EEVEE_NEXT'
scene.render.resolution_percentage = 50
scene.render.dither_intensity = 0.0
scene.cycles.use_denoising = False
scene.cycles.samples = 128
scene.cycles.sampling_pattern = 'TABULATED_SOBOL'
scene.cycles.light_sampling_threshold = 0.0
scene.cycles.use_adaptive_sampling = False
scene.cycles.use_light_tree = False
scene.cycles.blur_glossy = 0.0
scene.cycles.sample_clamp_indirect = 0.0
scene.view_settings.view_transform = 'Standard'
bpy.context.view_layer.update()
